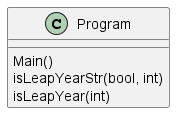

The diagram above was rendered by PlantUML. Its source (embedded in the PNG):
@startuml classDiagram

class Program {
  {method} Main()
  {method} isLeapYearStr(bool, int)
  {method} isLeapYear(int)
}

@enduml